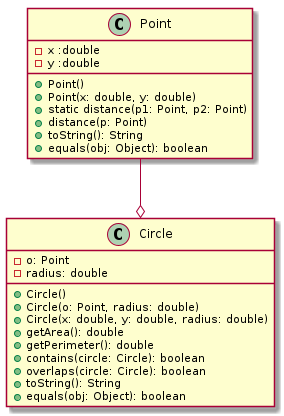

The diagram above was rendered by PlantUML. Its source (embedded in the PNG):
@startuml inclass01
class Point {
    -x :double
    -y :double
    +Point()
    +Point(x: double, y: double)
    +static distance(p1: Point, p2: Point)
    +distance(p: Point)
    +toString(): String
    +equals(obj: Object): boolean
}

class Circle {
    -o: Point
    -radius: double
    +Circle()
    +Circle(o: Point, radius: double)
    +Circle(x: double, y: double, radius: double)
    +getArea(): double
    +getPerimeter(): double
    +contains(circle: Circle): boolean
    +overlaps(circle: Circle): boolean
    +toString(): String
    +equals(obj: Object): boolean
}
Point --o Circle
@enduml